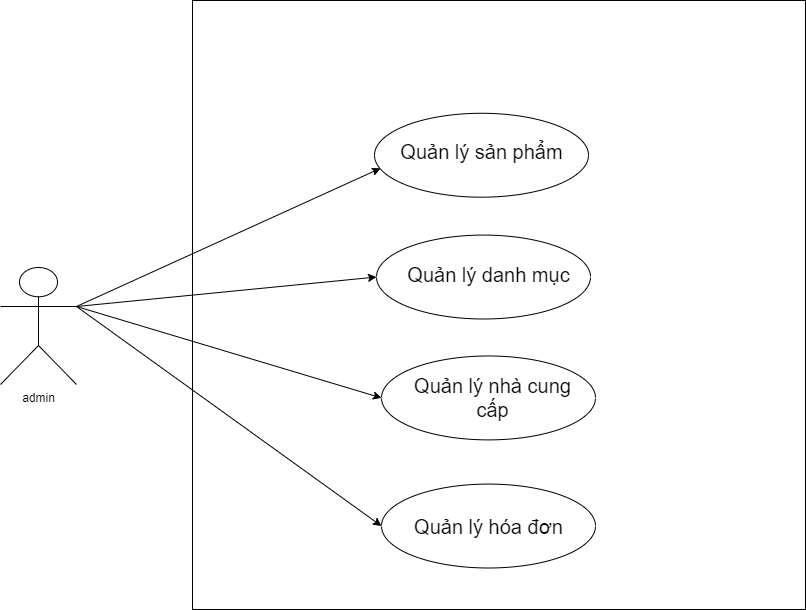

The diagram above was exported from draw.io. Its source (the exported page's mxGraphModel, read from the mxfile embedded in the PNG):
<mxGraphModel dx="1390" dy="1147" grid="0" gridSize="10" guides="1" tooltips="1" connect="1" arrows="1" fold="1" page="0" pageScale="1" pageWidth="1200" pageHeight="1600" math="0" shadow="0">
  <root>
    <mxCell id="0" />
    <mxCell id="1" parent="0" />
    <mxCell id="QBGT7gQqdqBkCDQ5CAMy-1" value="admin" style="shape=umlActor;verticalLabelPosition=bottom;verticalAlign=top;html=1;outlineConnect=0;" vertex="1" parent="1">
      <mxGeometry x="91" y="177" width="76" height="117" as="geometry" />
    </mxCell>
    <mxCell id="QBGT7gQqdqBkCDQ5CAMy-2" value="" style="group" vertex="1" connectable="0" parent="1">
      <mxGeometry x="283" y="-90" width="613" height="609" as="geometry" />
    </mxCell>
    <mxCell id="QBGT7gQqdqBkCDQ5CAMy-3" value="" style="rounded=0;whiteSpace=wrap;html=1;align=center;" vertex="1" parent="QBGT7gQqdqBkCDQ5CAMy-2">
      <mxGeometry width="613" height="609" as="geometry" />
    </mxCell>
    <mxCell id="QBGT7gQqdqBkCDQ5CAMy-4" value="" style="group" vertex="1" connectable="0" parent="QBGT7gQqdqBkCDQ5CAMy-2">
      <mxGeometry x="182" y="112.77777777777779" width="214" height="83.90666666666667" as="geometry" />
    </mxCell>
    <mxCell id="QBGT7gQqdqBkCDQ5CAMy-5" value="" style="ellipse;whiteSpace=wrap;html=1;" vertex="1" parent="QBGT7gQqdqBkCDQ5CAMy-4">
      <mxGeometry width="214" height="83.90666666666667" as="geometry" />
    </mxCell>
    <mxCell id="QBGT7gQqdqBkCDQ5CAMy-6" value="&lt;font style=&quot;font-size: 20px;&quot;&gt;Quản lý sản phẩm&lt;/font&gt;" style="text;html=1;align=center;verticalAlign=middle;whiteSpace=wrap;rounded=0;" vertex="1" parent="QBGT7gQqdqBkCDQ5CAMy-4">
      <mxGeometry x="11.5" y="10.826666666666668" width="191" height="55.03555555555556" as="geometry" />
    </mxCell>
    <mxCell id="QBGT7gQqdqBkCDQ5CAMy-7" value="" style="group" vertex="1" connectable="0" parent="QBGT7gQqdqBkCDQ5CAMy-2">
      <mxGeometry x="184" y="234.57777777777778" width="214" height="83.90666666666667" as="geometry" />
    </mxCell>
    <mxCell id="QBGT7gQqdqBkCDQ5CAMy-8" value="" style="ellipse;whiteSpace=wrap;html=1;" vertex="1" parent="QBGT7gQqdqBkCDQ5CAMy-7">
      <mxGeometry width="214" height="83.90666666666667" as="geometry" />
    </mxCell>
    <mxCell id="QBGT7gQqdqBkCDQ5CAMy-9" value="&lt;span style=&quot;font-size: 20px;&quot;&gt;Quản lý danh mục&lt;/span&gt;" style="text;html=1;align=center;verticalAlign=middle;whiteSpace=wrap;rounded=0;" vertex="1" parent="QBGT7gQqdqBkCDQ5CAMy-7">
      <mxGeometry x="17" y="11.72888888888889" width="191" height="55.03555555555556" as="geometry" />
    </mxCell>
    <mxCell id="QBGT7gQqdqBkCDQ5CAMy-10" value="" style="group" vertex="1" connectable="0" parent="QBGT7gQqdqBkCDQ5CAMy-2">
      <mxGeometry x="189" y="355.47555555555556" width="214" height="83.90666666666667" as="geometry" />
    </mxCell>
    <mxCell id="QBGT7gQqdqBkCDQ5CAMy-11" value="" style="ellipse;whiteSpace=wrap;html=1;" vertex="1" parent="QBGT7gQqdqBkCDQ5CAMy-10">
      <mxGeometry width="214" height="83.90666666666667" as="geometry" />
    </mxCell>
    <mxCell id="QBGT7gQqdqBkCDQ5CAMy-12" value="&lt;span style=&quot;font-size: 20px;&quot;&gt;Quản lý nhà cung cấp&lt;/span&gt;" style="text;html=1;align=center;verticalAlign=middle;whiteSpace=wrap;rounded=0;" vertex="1" parent="QBGT7gQqdqBkCDQ5CAMy-10">
      <mxGeometry x="15.5" y="14.435555555555556" width="191" height="55.03555555555556" as="geometry" />
    </mxCell>
    <mxCell id="QBGT7gQqdqBkCDQ5CAMy-13" value="" style="group" vertex="1" connectable="0" parent="QBGT7gQqdqBkCDQ5CAMy-2">
      <mxGeometry x="189" y="483.5911111111111" width="214" height="83.90666666666667" as="geometry" />
    </mxCell>
    <mxCell id="QBGT7gQqdqBkCDQ5CAMy-14" value="" style="ellipse;whiteSpace=wrap;html=1;" vertex="1" parent="QBGT7gQqdqBkCDQ5CAMy-13">
      <mxGeometry width="214" height="83.90666666666667" as="geometry" />
    </mxCell>
    <mxCell id="QBGT7gQqdqBkCDQ5CAMy-15" value="&lt;font style=&quot;font-size: 20px;&quot;&gt;Quản lý hóa đơn&lt;/font&gt;" style="text;html=1;align=center;verticalAlign=middle;whiteSpace=wrap;rounded=0;" vertex="1" parent="QBGT7gQqdqBkCDQ5CAMy-13">
      <mxGeometry x="11.5" y="14.435555555555556" width="191" height="55.03555555555556" as="geometry" />
    </mxCell>
    <mxCell id="QBGT7gQqdqBkCDQ5CAMy-16" value="" style="endArrow=classic;html=1;rounded=0;exitX=1;exitY=0.3333333333333333;exitDx=0;exitDy=0;exitPerimeter=0;entryX=0.028;entryY=0.656;entryDx=0;entryDy=0;entryPerimeter=0;" edge="1" parent="1" source="QBGT7gQqdqBkCDQ5CAMy-1" target="QBGT7gQqdqBkCDQ5CAMy-5">
      <mxGeometry width="50" height="50" relative="1" as="geometry">
        <mxPoint x="224" y="189" as="sourcePoint" />
        <mxPoint x="582" y="104" as="targetPoint" />
      </mxGeometry>
    </mxCell>
    <mxCell id="QBGT7gQqdqBkCDQ5CAMy-17" value="" style="endArrow=classic;html=1;rounded=0;entryX=0;entryY=0.5;entryDx=0;entryDy=0;exitX=1;exitY=0.3333333333333333;exitDx=0;exitDy=0;exitPerimeter=0;" edge="1" parent="1" source="QBGT7gQqdqBkCDQ5CAMy-1" target="QBGT7gQqdqBkCDQ5CAMy-8">
      <mxGeometry width="50" height="50" relative="1" as="geometry">
        <mxPoint x="180" y="223" as="sourcePoint" />
        <mxPoint x="645" y="158" as="targetPoint" />
      </mxGeometry>
    </mxCell>
    <mxCell id="QBGT7gQqdqBkCDQ5CAMy-18" value="" style="endArrow=classic;html=1;rounded=0;exitX=1;exitY=0.3333333333333333;exitDx=0;exitDy=0;exitPerimeter=0;entryX=0;entryY=0.5;entryDx=0;entryDy=0;" edge="1" parent="1" source="QBGT7gQqdqBkCDQ5CAMy-1" target="QBGT7gQqdqBkCDQ5CAMy-11">
      <mxGeometry width="50" height="50" relative="1" as="geometry">
        <mxPoint x="595" y="208" as="sourcePoint" />
        <mxPoint x="645" y="158" as="targetPoint" />
      </mxGeometry>
    </mxCell>
    <mxCell id="QBGT7gQqdqBkCDQ5CAMy-19" value="" style="endArrow=classic;html=1;rounded=0;entryX=0;entryY=0.5;entryDx=0;entryDy=0;exitX=1;exitY=0.3333333333333333;exitDx=0;exitDy=0;exitPerimeter=0;" edge="1" parent="1" source="QBGT7gQqdqBkCDQ5CAMy-1" target="QBGT7gQqdqBkCDQ5CAMy-14">
      <mxGeometry width="50" height="50" relative="1" as="geometry">
        <mxPoint x="184" y="213" as="sourcePoint" />
        <mxPoint x="645" y="158" as="targetPoint" />
      </mxGeometry>
    </mxCell>
  </root>
</mxGraphModel>